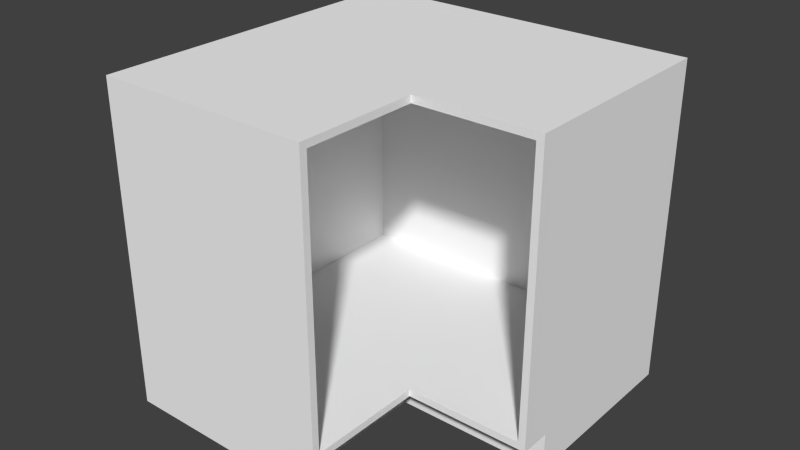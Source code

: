 # Source: Base_Pie_Cut_Carcass.blend  (saved by Blender 2.76.0; exported with 4.5.12 LTS)
import bpy
from mathutils import Matrix  # noqa: F401  (used for matrix-valued properties, if any)

bpy.ops.wm.read_factory_settings(use_empty=True)
scene = bpy.context.scene
scene.name = 'Scene'

# ---- collections
col_collection_1 = bpy.data.collections.new('Collection 1'); scene.collection.children.link(col_collection_1)

# ---- materials (node trees are filled in below, after node groups)
mat_white_melamine = bpy.data.materials.new('White Melamine')
mat_white_melamine.alpha_threshold = 0.0
mat_white_melamine.roughness = 0.5
mat_white_melamine.line_color = (0.0, 0.0, 0.0, 1.0)

# ---- material node trees
mat_white_melamine.use_nodes = True; mat_white_melamine.node_tree.nodes.clear()
_N = mat_white_melamine.node_tree.nodes; _L = mat_white_melamine.node_tree.links
n0 = _N.new('NodeFrame'); n0.name = 'Cycles'; n0.location = (-143, 406)
n0.label = 'Cycles'
n0.width = 593
n1 = _N.new('NodeFrame'); n1.name = 'Blender Internal'; n1.location = (-66, 957)
n1.label = 'Blender Internal'
n1.width = 455
n2 = _N.new('ShaderNodeOutputMaterial'); n2.name = 'Material Output'; n2.location = (443, -106)
n2.width = 120
n3 = _N.new('ShaderNodeBsdfDiffuse'); n3.name = 'Diffuse BSDF'; n3.location = (30, -30)
n3.inputs[0].default_value = (0.9425, 0.9425, 0.9425, 1.0)
n4 = _N.new('ShaderNodeMixShader'); n4.name = 'Mix Shader'; n4.location = (238, -99)
n4.width = 150
n4.inputs[0].default_value = 0.02
n5 = _N.new('ShaderNodeBsdfAnisotropic'); n5.name = 'Glossy BSDF'; n5.location = (31, -180)
n5.distribution = 'BECKMANN'
n5.inputs[1].default_value = 0.3162
n6 = _N.new('NodeUndefined'); n6.name = 'Material'; n6.location = (30, -30)
n6.inputs[0].default_value = (0.8, 0.8, 0.8, 1.0)
n6.inputs[1].default_value = (1.0, 1.0, 1.0, 1.0)
n6.inputs[2].default_value = 0.8
n6.inputs[3].default_value = (0.0, 0.0, 0.0)
n7 = _N.new('NodeUndefined'); n7.name = 'Output'; n7.location = (285, -148)
n2.parent = n0
n3.parent = n0
n4.parent = n0
n5.parent = n0
n6.parent = n1
n7.parent = n1
_L.new(n3.outputs[0], n4.inputs[1])
_L.new(n5.outputs[0], n4.inputs[2])
_L.new(n4.outputs[0], n2.inputs[0])
_L.new(n6.outputs[0], n7.inputs[0])
_L.new(n6.outputs[1], n7.inputs[1])
n2.is_active_output = True

# ---- world
world_world = bpy.data.worlds.new('World'); scene.world = world_world
world_world.color = (0.05088, 0.05088, 0.05088)
world_world.use_sun_shadow = False
world_world.sun_shadow_jitter_overblur = 0.0
world_world.cycles.sampling_method = 'MANUAL'
world_world.cycles.sample_map_resolution = 256

# ---- meshes
me_base_point = bpy.data.meshes.new('Base Point')
me_base_point.from_pydata([(0.0, 0.0, 0.0)], [], [])
me_base_point.use_remesh_preserve_volume = False
me_base_point.use_remesh_preserve_attributes = False
me_base_point.use_mirror_vertex_groups = False
me_base_point.update()
me_cage = bpy.data.meshes.new('CAGE')
me_cage.from_pydata([(0.0, 0.0, 0.0), (0.0, 0.6096, 0.0), (0.6096, 0.6096, 0.0), (0.6096, 0.0, 0.0), (0.0, 0.0, 0.6096), (0.0, 0.6096, 0.6096), (0.6096, 0.6096, 0.6096), (0.6096, 0.0, 0.6096)], [], [(0, 1, 2, 3), (4, 7, 6, 5), (0, 4, 5, 1), (1, 5, 6, 2), (2, 6, 7, 3), (4, 0, 3, 7)])
me_cage.use_remesh_preserve_volume = False
me_cage.use_remesh_preserve_attributes = False
me_cage.use_mirror_vertex_groups = False
me_cage.update()
me_cutpart_004 = bpy.data.meshes.new('Cutpart.004')
me_cutpart_004.from_pydata([(0.0, 0.0, 0.1206), (0.01905, -0.8953, 0.1206), (0.01905, -0.8953, 0.8446), (0.5017, -0.8953, 0.0), (0.4826, -0.8953, 0.0), (0.4826, -0.8953, 0.1016), (0.4826, -0.4826, 0.1016), (0.4826, -0.4826, 0.0), (1.941e-16, -0.9144, 0.1016), (0.5842, -0.9144, 0.1016), (0.5842, -0.9144, 0.8636), (-1.903e-15, -0.9144, 0.8636), (-8.327e-10, -0.8953, 0.1016), (-8.327e-10, -0.8954, 0.8636), (0.5017, -0.9144, 0.1016), (0.5017, -0.9144, 0.8636), (0.5017, -0.8953, 0.1016), (0.5017, -0.8953, 0.8636), (-8.327e-10, -0.8953, 0.0), (0.0, -0.9144, 0.0), (0.5017, -0.9144, 0.0), (0.01905, 0.0, 0.1206), (0.8953, -3.83e-08, 0.1206), (0.8953, -6.662e-09, 0.8446), (0.01905, 3.164e-08, 0.8446), (0.01905, -0.01905, 0.1206), (0.8953, -0.01905, 0.1206), (0.8953, -0.01905, 0.8446), (0.01905, -0.01905, 0.8446), (0.5017, -0.5017, 0.0), (0.5017, -0.5017, 0.1016), (0.8953, -0.5017, 0.1016), (0.8953, -0.5017, 0.0), (0.5017, -0.4826, 0.0), (0.5017, -0.4826, 0.1016), (0.8953, -0.4826, 0.1016), (0.8953, -0.4826, 0.0), (0.0, 0.0, 0.1016), (0.0, -0.5842, 0.1016), (0.8953, 0.0, 0.1016), (0.0, -0.5842, 0.1206), (0.8953, -0.5842, 0.1206), (0.5842, 0.0, 0.1016), (0.5842, -0.5842, 0.1016), (0.5842, 0.0, 0.1206), (0.5842, -0.5842, 0.1206), (0.5842, -0.8953, 0.1206), (0.0, -0.8953, 0.1206), (0.5842, -0.8953, 0.1016), (0.0, 0.0, 0.8636), (0.0, -0.5842, 0.8636), (0.0, 0.0, 0.8446), (0.0, -0.5842, 0.8446), (0.8953, -0.5842, 0.8446), (0.5842, 0.0, 0.8636), (0.5842, -0.5842, 0.8636), (0.5842, 0.0, 0.8446), (0.5842, -0.5842, 0.8446), (0.5842, -0.8953, 0.8446), (0.0, -0.8953, 0.8446), (0.5842, -0.8953, 0.8636), (0.9144, 0.0, 0.1016), (0.9144, -0.5842, 0.1016), (0.9144, -0.5842, 0.8636), (0.9144, 0.0, 0.8636), (0.8953, -0.5842, 0.1016), (0.8953, -0.5842, 0.8636), (0.8953, 0.0, 0.8636), (0.9144, -0.5017, 0.1016), (0.9144, -0.5017, 0.8636), (0.8953, -0.5017, 0.8636), (0.8953, 0.0, 0.0), (0.9144, 0.0, 0.0), (0.9144, -0.5017, 0.0)], [], [(4, 5, 6, 7), (14, 9, 10, 15), (15, 17, 13, 11), (12, 8, 11, 13), (12, 13, 17, 16), (8, 14, 15, 11), (8, 19, 20, 14), (12, 18, 19, 8), (21, 24, 23, 22), (25, 26, 27, 28), (21, 22, 26, 25), (22, 23, 27, 26), (23, 24, 28, 27), (25, 28, 24, 21), (29, 32, 31, 30), (33, 34, 35, 36), (29, 30, 34, 33), (30, 31, 35, 34), (31, 32, 36, 35), (33, 36, 32, 29), (43, 45, 46, 48), (37, 42, 43, 38), (45, 40, 47, 46), (49, 51, 52, 50), (51, 49, 54, 56), (55, 60, 58, 57), (51, 56, 57, 52), (49, 50, 55, 54), (57, 58, 59, 52), (68, 69, 63, 62), (62, 63, 66, 65), (69, 64, 67, 70), (63, 69, 70, 66), (61, 64, 69, 68), (61, 68, 73, 72), (0, 47, 59, 51), (21, 24, 2, 1), (0, 21, 1, 47), (47, 1, 2, 59), (59, 2, 24, 51), (21, 0, 51, 24), (3, 33, 34, 16), (3, 16, 5, 4), (16, 34, 6, 5), (34, 33, 7, 6), (4, 7, 33, 3), (16, 17, 60, 48), (14, 16, 48, 9), (9, 48, 60, 10), (10, 60, 17, 15), (14, 20, 3, 16), (19, 18, 3, 20), (16, 3, 18, 12), (42, 39, 65, 43), (44, 45, 41, 22), (37, 38, 40, 0), (43, 65, 41, 45), (65, 39, 22, 41), (44, 22, 39, 42), (0, 44, 42, 37), (0, 40, 45, 44), (12, 48, 46, 47), (38, 43, 48, 12), (40, 38, 12, 47), (54, 55, 66, 67), (56, 23, 53, 57), (55, 57, 53, 66), (66, 53, 23, 67), (56, 54, 67, 23), (13, 59, 58, 60), (50, 13, 60, 55), (52, 59, 13, 50), (31, 65, 66, 70), (68, 62, 65, 31), (39, 67, 64, 61), (68, 31, 32, 73), (39, 31, 70, 67), (72, 73, 32, 71), (39, 61, 72, 71), (31, 39, 71, 32)])
me_cutpart_004.polygons.foreach_set('material_index', [0, 0, 0, 0, 1, 0, 0, 0, 0, 1, 0, 0, 0, 0, 0, 0, 0, 0, 0, 0, 2, 0, 1, 0, 0, 2, 1, 0, 1, 0, 2, 0, 0, 0, 0, 0, 1, 0, 0, 0, 0, 0, 0, 0, 0, 0, 1, 0, 2, 0, 0, 0, 0, 0, 1, 0, 2, 0, 0, 0, 1, 0, 0, 0, 0, 1, 2, 0, 0, 0, 0, 0, 1, 0, 0, 0, 1, 0, 0, 0])
_uv = me_cutpart_004.uv_layers.new(name='UVMap')
_uv.uv.foreach_set('vector', [0.678, 0.3333, 0.678, -0.01134, 0.01134, -0.01134, 0.01134, 0.3333, 0.7187, 0.0748, 0.7187, 0.02546, 0.01699, 0.02546, 0.01699, 0.0748, 0.721, 0.462, 0.7324, 0.462, 0.7324, 1.534e-09, 0.721, 0.0, 0.6983, 0.7018, 0.7097, 0.7018, 0.7097, 0.0, 0.6983, 0.0, 0.7187, 0.3746, 0.01699, 0.3746, 0.01699, 0.6744, 0.7187, 0.6744, 0.7187, 0.3746, 0.7187, 0.0748, 0.01699, 0.0748, 0.01699, 0.3746, 0.7187, 0.3746, 0.8123, 0.3746, 0.8123, 0.0748, 0.7187, 0.0748, 0.6983, 0.7018, 0.6983, 0.7953, 0.7097, 0.7953, 0.7097, 0.7018, 0.678, 0.3333, 0.01134, 0.3333, 0.01134, 0.678, 0.678, 0.678, 0.678, 0.3333, 0.678, -0.01134, 0.01134, -0.01134, 0.01134, 0.3333, 0.7324, 0.5, 0.7324, 0.0, 0.7181, 0.0, 0.7181, 0.5, 0.7037, 0.6667, 0.7037, 0.0, 0.6893, 0.0, 0.6893, 0.6667, 0.7324, 1.0, 0.7324, 0.5, 0.7181, 0.5, 0.7181, 1.0, 0.7181, 0.6667, 0.7181, 0.0, 0.7037, 0.0, 0.7037, 0.6667, 0.678, 0.3333, 0.01134, 0.3333, 0.01134, 0.678, 0.678, 0.678, 0.678, 0.3333, 0.678, -0.01134, 0.01134, -0.01134, 0.01134, 0.3333, 0.7324, 0.5, 0.7324, 0.0, 0.7181, 0.0, 0.7181, 0.5, 0.7037, 0.6667, 0.7037, 0.0, 0.6893, 0.0, 0.6893, 0.6667, 0.7324, 1.0, 0.7324, 0.5, 0.7181, 0.5, 0.7181, 1.0, 0.7181, 0.6667, 0.7181, 0.0, 0.7037, 0.0, 0.7037, 0.6667, 0.1695, 0.5996, 0.1695, 0.5892, 0.3501, 0.5892, 0.3501, 0.5996, 1.0, 0.5, 0.6806, 0.5, 0.6806, 0.1806, 1.0, 0.1806, 0.1806, 0.1806, 0.1806, 0.5, 3.259e-08, 0.5, 0.0, 0.1806, 0.02083, 0.5, 0.01042, 0.5, 0.01042, 0.8194, 0.02083, 0.8194, 8.148e-08, 1.0, 0.01042, 1.0, 0.01042, 0.6806, 2.852e-08, 0.6806, 0.1695, 0.5996, 0.3501, 0.5996, 0.3501, 0.5892, 0.1695, 0.5892, 0.5, 0.5, 0.5, 0.1806, 0.1806, 0.1806, 0.1806, 0.5, 1.0, 0.5, 1.0, 0.1806, 0.6806, 0.1806, 0.6806, 0.5, 0.1806, 0.1806, 0.0, 0.1806, 3.259e-08, 0.5, 0.1806, 0.5, 0.7187, 0.0748, 0.01699, 0.0748, 0.01699, 0.02546, 0.7187, 0.02546, 0.7187, 0.01408, 0.01699, 0.01408, 0.01699, 0.002691, 0.7187, 0.002691, 0.721, 0.462, 0.721, 0.0, 0.7324, 1.534e-09, 0.7324, 0.462, 0.721, 0.538, 0.721, 0.462, 0.7324, 0.462, 0.7324, 0.538, 0.7187, 0.3746, 0.01699, 0.3746, 0.01699, 0.0748, 0.7187, 0.0748, 0.7187, 0.3746, 0.7187, 0.0748, 0.8123, 0.0748, 0.8123, 0.3746, 0.678, 0.3333, 0.678, 0.678, 0.01134, 0.678, 0.01134, 0.3333, 0.678, 0.3333, 0.01134, 0.3333, 0.01134, -0.01134, 0.678, -0.01134, 0.7324, 0.5, 0.7181, 0.5, 0.7181, 0.0, 0.7324, 0.0, 0.7037, 0.6667, 0.6893, 0.6667, 0.6893, 0.0, 0.7037, 0.0, 0.7324, 1.0, 0.7181, 1.0, 0.7181, 0.5, 0.7324, 0.5, 0.7181, 0.6667, 0.7037, 0.6667, 0.7037, 0.0, 0.7181, 0.0, 0.678, 0.3333, 0.01134, 0.3333, 0.01134, 0.678, 0.678, 0.678, 0.7324, 0.5, 0.7324, 0.0, 0.7181, 0.0, 0.7181, 0.5, 0.7037, 0.6667, 0.7037, 0.0, 0.6893, 0.0, 0.6893, 0.6667, 0.7324, 1.0, 0.7324, 0.5, 0.7181, 0.5, 0.7181, 1.0, 0.7181, 0.6667, 0.7181, 0.0, 0.7037, 0.0, 0.7037, 0.6667, 0.7187, 0.6744, 0.01699, 0.6744, 0.01699, 0.7237, 0.7187, 0.7237, 0.02277, 0.7953, 0.01138, 0.7953, 0.01138, 0.8713, 0.02277, 0.8713, 0.7187, 0.01408, 0.7187, 0.002691, 0.01699, 0.002691, 0.01699, 0.01408, 0.721, 0.538, 0.7324, 0.538, 0.7324, 0.462, 0.721, 0.462, 0.0, 0.7953, 9.892e-09, 0.8889, 0.01138, 0.8889, 0.01138, 0.7953, 0.7324, 0.538, 0.721, 0.538, 0.721, 1.0, 0.7324, 1.0, 0.7187, 0.6744, 0.8123, 0.6744, 0.8123, 0.3746, 0.7187, 0.3746, 0.6806, 0.5, 0.5, 0.5, 0.5, 0.1806, 0.6806, 0.1806, 0.5, 0.1806, 0.1806, 0.1806, 0.1806, 3.259e-08, 0.5, 0.0, 0.02083, 0.5, 0.02083, 0.8194, 0.01042, 0.8194, 0.01042, 0.5, 0.3501, 0.61, 0.1695, 0.61, 0.1695, 0.5996, 0.3501, 0.5996, 0.04167, 0.5, 0.04167, 0.8194, 0.03125, 0.8194, 0.03125, 0.5, 2.852e-08, 0.6806, 0.0, 0.5, 0.01042, 0.5, 0.01042, 0.6806, 8.148e-08, 1.0, 2.852e-08, 0.6806, 0.01042, 0.6806, 0.01042, 1.0, 0.5, 0.5, 0.1806, 0.5, 0.1806, 0.1806, 0.5, 0.1806, 0.02083, 0.8194, 0.02083, 0.5, 0.03125, 0.5, 0.03125, 0.8194, 1.0, 0.1806, 0.6806, 0.1806, 0.6806, 0.0, 1.0, 0.0, 0.01042, 0.8194, 0.02083, 0.8194, 0.02083, 1.0, 0.01042, 1.0, 0.6806, 0.5, 0.6806, 0.1806, 0.5, 0.1806, 0.5, 0.5, 0.5, 0.1806, 0.5, 0.0, 0.1806, 3.259e-08, 0.1806, 0.1806, 0.3501, 0.61, 0.3501, 0.5996, 0.1695, 0.5996, 0.1695, 0.61, 0.04167, 0.5, 0.03125, 0.5, 0.03125, 0.8194, 0.04167, 0.8194, 2.852e-08, 0.6806, 0.01042, 0.6806, 0.01042, 0.5, 0.0, 0.5, 0.02083, 0.8194, 0.03125, 0.8194, 0.03125, 0.5, 0.02083, 0.5, 1.0, 0.1806, 1.0, 0.0, 0.6806, 0.0, 0.6806, 0.1806, 0.01042, 0.8194, 0.01042, 1.0, 0.02083, 1.0, 0.02083, 0.8194, 0.7187, 0.6744, 0.7187, 0.7237, 0.01699, 0.7237, 0.01699, 0.6744, 0.02277, 0.7953, 0.02277, 0.8713, 0.01138, 0.8713, 0.01138, 0.7953, 0.6983, 0.7018, 0.6983, 0.0, 0.7097, 0.0, 0.7097, 0.7018, 0.0, 0.7953, 0.01138, 0.7953, 0.01138, 0.8889, 9.892e-09, 0.8889, 0.7187, 0.3746, 0.7187, 0.6744, 0.01699, 0.6744, 0.01699, 0.3746, 0.7324, 0.538, 0.7324, 1.0, 0.721, 1.0, 0.721, 0.538, 0.6983, 0.7018, 0.7097, 0.7018, 0.7097, 0.7953, 0.6983, 0.7953, 0.7187, 0.6744, 0.7187, 0.3746, 0.8123, 0.3746, 0.8123, 0.6744])
me_cutpart_004.materials.append(mat_white_melamine)
me_cutpart_004.materials.append(mat_white_melamine)
me_cutpart_004.materials.append(mat_white_melamine)
me_cutpart_004.use_remesh_preserve_volume = False
me_cutpart_004.use_remesh_preserve_attributes = False
me_cutpart_004.use_mirror_vertex_groups = False
me_cutpart_004.update()

# ---- objects
ob_bpassembly_base_pie_cut_carcass = bpy.data.objects.new('BPASSEMBLY.Base Pie Cut Carcass', me_base_point)
ob_empty_base_pie_cut_carcass_right_side_depth = bpy.data.objects.new('EMPTY.Base Pie Cut Carcass.Right Side Depth', None)
ob_empty_base_pie_cut_carcass_left_side_depth = bpy.data.objects.new('EMPTY.Base Pie Cut Carcass.Left Side Depth', None)
ob_empty_base_pie_cut_carcass_toe_kick_height = bpy.data.objects.new('EMPTY.Base Pie Cut Carcass.Toe Kick Height', None)
ob_vpdimz_base_pie_cut_carcass = bpy.data.objects.new('VPDIMZ.Base Pie Cut Carcass', None)
ob_vpdimy_base_pie_cut_carcass = bpy.data.objects.new('VPDIMY.Base Pie Cut Carcass', None)
ob_vpdimx_base_pie_cut_carcass = bpy.data.objects.new('VPDIMX.Base Pie Cut Carcass', None)
ob_cage_base_pie_cut_carcass_cage = bpy.data.objects.new('CAGE.Base Pie Cut Carcass.CAGE', me_cage)
ob_mesh_base_pie_cut_carcass_base_pie_cut_carcass = bpy.data.objects.new('MESH.Base Pie Cut Carcass.Base Pie Cut Carcass', me_cutpart_004)

# ---- transforms, parenting, visibility, modifiers, constraints
ob_bpassembly_base_pie_cut_carcass.location = (0.0, 0.0, 0.0)
ob_bpassembly_base_pie_cut_carcass.lineart.crease_threshold = 0.0
ob_empty_base_pie_cut_carcass_right_side_depth.parent = ob_bpassembly_base_pie_cut_carcass
ob_empty_base_pie_cut_carcass_right_side_depth.location = (0.0, 0.0, 0.0)
ob_empty_base_pie_cut_carcass_right_side_depth.empty_display_size = 0.0254
ob_empty_base_pie_cut_carcass_right_side_depth.empty_image_offset = (0.0, 0.0)
ob_empty_base_pie_cut_carcass_right_side_depth.lineart.crease_threshold = 0.0
ob_empty_base_pie_cut_carcass_left_side_depth.parent = ob_bpassembly_base_pie_cut_carcass
ob_empty_base_pie_cut_carcass_left_side_depth.location = (0.0, 0.0, 0.0)
ob_empty_base_pie_cut_carcass_left_side_depth.empty_display_size = 0.0254
ob_empty_base_pie_cut_carcass_left_side_depth.empty_image_offset = (0.0, 0.0)
ob_empty_base_pie_cut_carcass_left_side_depth.lineart.crease_threshold = 0.0
ob_empty_base_pie_cut_carcass_toe_kick_height.parent = ob_bpassembly_base_pie_cut_carcass
ob_empty_base_pie_cut_carcass_toe_kick_height.location = (0.0, 0.0, 0.0)
ob_empty_base_pie_cut_carcass_toe_kick_height.lock_location = (True, True, False)
ob_empty_base_pie_cut_carcass_toe_kick_height.lock_rotation = (True, True, True)
ob_empty_base_pie_cut_carcass_toe_kick_height.empty_display_size = 0.0254
ob_empty_base_pie_cut_carcass_toe_kick_height.empty_image_offset = (0.0, 0.0)
ob_empty_base_pie_cut_carcass_toe_kick_height.lineart.crease_threshold = 0.0
ob_vpdimz_base_pie_cut_carcass.parent = ob_bpassembly_base_pie_cut_carcass
ob_vpdimz_base_pie_cut_carcass.location = (0.0, 0.0, 0.8636)
ob_vpdimz_base_pie_cut_carcass.lock_location = (True, True, False)
ob_vpdimz_base_pie_cut_carcass.empty_display_size = 0.3048
ob_vpdimz_base_pie_cut_carcass.empty_image_offset = (0.0, 0.0)
ob_vpdimz_base_pie_cut_carcass.lineart.crease_threshold = 0.0
ob_vpdimy_base_pie_cut_carcass.parent = ob_bpassembly_base_pie_cut_carcass
ob_vpdimy_base_pie_cut_carcass.location = (0.0, -0.9144, 0.0)
ob_vpdimy_base_pie_cut_carcass.lock_location = (True, False, True)
ob_vpdimy_base_pie_cut_carcass.empty_display_size = 0.3048
ob_vpdimy_base_pie_cut_carcass.empty_image_offset = (0.0, 0.0)
ob_vpdimy_base_pie_cut_carcass.lineart.crease_threshold = 0.0
ob_vpdimx_base_pie_cut_carcass.parent = ob_bpassembly_base_pie_cut_carcass
ob_vpdimx_base_pie_cut_carcass.location = (0.9144, 0.0, 0.0)
ob_vpdimx_base_pie_cut_carcass.lock_location = (False, True, True)
ob_vpdimx_base_pie_cut_carcass.empty_display_size = 0.3048
ob_vpdimx_base_pie_cut_carcass.empty_image_offset = (0.0, 0.0)
ob_vpdimx_base_pie_cut_carcass.lineart.crease_threshold = 0.0
ob_cage_base_pie_cut_carcass_cage.parent = ob_bpassembly_base_pie_cut_carcass
ob_cage_base_pie_cut_carcass_cage.location = (0.0, 0.0, 0.0)
ob_cage_base_pie_cut_carcass_cage.lock_location = (True, True, True)
ob_cage_base_pie_cut_carcass_cage.lock_rotation = (True, True, True)
ob_cage_base_pie_cut_carcass_cage.visible_camera = False
ob_cage_base_pie_cut_carcass_cage.visible_diffuse = False
ob_cage_base_pie_cut_carcass_cage.visible_glossy = False
ob_cage_base_pie_cut_carcass_cage.visible_transmission = False
ob_cage_base_pie_cut_carcass_cage.visible_shadow = False
ob_cage_base_pie_cut_carcass_cage.display_type = 'WIRE'
ob_cage_base_pie_cut_carcass_cage.lineart.crease_threshold = 0.0
_vg = ob_cage_base_pie_cut_carcass_cage.vertex_groups.new(name='X Dimension')
_vg = ob_cage_base_pie_cut_carcass_cage.vertex_groups.new(name='Y Dimension')
_vg = ob_cage_base_pie_cut_carcass_cage.vertex_groups.new(name='Z Dimension')
_vg = ob_cage_base_pie_cut_carcass_cage.vertex_groups.new(name='Toe Kick Height')
_vg = ob_cage_base_pie_cut_carcass_cage.vertex_groups.new(name='Left Side Depth')
_vg = ob_cage_base_pie_cut_carcass_cage.vertex_groups.new(name='Right Side Depth')
_m = ob_cage_base_pie_cut_carcass_cage.modifiers.new('Hook-VPDIMX.New Assembly', 'HOOK')
_m.center = (0.6096, 0.0, 0.0)
_m.matrix_inverse = ((1.0, 0.0, 0.0, -0.6096), (0.0, 1.0, 0.0, 0.0), (0.0, 0.0, 1.0, 0.0), (0.0, 0.0, 0.0, 1.0))
_m.object = ob_vpdimx_base_pie_cut_carcass
_m = ob_cage_base_pie_cut_carcass_cage.modifiers.new('Hook-VPDIMY.New Assembly', 'HOOK')
_m.center = (0.0, 0.6096, 0.0)
_m.matrix_inverse = ((1.0, 0.0, 0.0, 0.0), (0.0, 1.0, 0.0, -0.6096), (0.0, 0.0, 1.0, 0.0), (0.0, 0.0, 0.0, 1.0))
_m.object = ob_vpdimy_base_pie_cut_carcass
_m = ob_cage_base_pie_cut_carcass_cage.modifiers.new('Hook-VPDIMZ.New Assembly', 'HOOK')
_m.center = (0.0, 0.0, 0.6096)
_m.matrix_inverse = ((1.0, 0.0, 0.0, 0.0), (0.0, 1.0, 0.0, 0.0), (0.0, 0.0, 1.0, -0.6096), (0.0, 0.0, 0.0, 1.0))
_m.object = ob_vpdimz_base_pie_cut_carcass
ob_mesh_base_pie_cut_carcass_base_pie_cut_carcass.parent = ob_bpassembly_base_pie_cut_carcass
ob_mesh_base_pie_cut_carcass_base_pie_cut_carcass.location = (0.0, 0.0, 0.0)
ob_mesh_base_pie_cut_carcass_base_pie_cut_carcass.lock_location = (True, True, True)
ob_mesh_base_pie_cut_carcass_base_pie_cut_carcass.lineart.crease_threshold = 0.0
_vg = ob_mesh_base_pie_cut_carcass_base_pie_cut_carcass.vertex_groups.new(name='X Dimension')
_vg = ob_mesh_base_pie_cut_carcass_base_pie_cut_carcass.vertex_groups.new(name='Y Dimension')
_vg = ob_mesh_base_pie_cut_carcass_base_pie_cut_carcass.vertex_groups.new(name='Z Dimension')
_vg = ob_mesh_base_pie_cut_carcass_base_pie_cut_carcass.vertex_groups.new(name='Left Side Depth')
_vg = ob_mesh_base_pie_cut_carcass_base_pie_cut_carcass.vertex_groups.new(name='Toe Kick Height')
_vg = ob_mesh_base_pie_cut_carcass_base_pie_cut_carcass.vertex_groups.new(name='Right Side Depth')
_m = ob_mesh_base_pie_cut_carcass_base_pie_cut_carcass.modifiers.new('Hook-VPDIMX.Base Pie Cut Carcass', 'HOOK')
_m.center = (0.9144, 0.0, 0.0)
_m.matrix_inverse = ((1.0, 0.0, 0.0, -0.9144), (0.0, 1.0, 0.0, 0.0), (0.0, 0.0, 1.0, 0.0), (0.0, 0.0, 0.0, 1.0))
_m.object = ob_vpdimx_base_pie_cut_carcass
_m = ob_mesh_base_pie_cut_carcass_base_pie_cut_carcass.modifiers.new('Hook-VPDIMY.Base Pie Cut Carcass', 'HOOK')
_m.center = (0.0, -0.9144, 0.0)
_m.matrix_inverse = ((1.0, 0.0, 0.0, 0.0), (0.0, 1.0, 0.0, 0.9144), (0.0, 0.0, 1.0, 0.0), (0.0, 0.0, 0.0, 1.0))
_m.object = ob_vpdimy_base_pie_cut_carcass
_m = ob_mesh_base_pie_cut_carcass_base_pie_cut_carcass.modifiers.new('Hook-VPDIMZ.Base Pie Cut Carcass', 'HOOK')
_m.center = (0.0, 0.0, 0.8636)
_m.matrix_inverse = ((1.0, 0.0, 0.0, 0.0), (0.0, 1.0, 0.0, 0.0), (0.0, 0.0, 1.0, -0.8636), (0.0, 0.0, 0.0, 1.0))
_m.object = ob_vpdimz_base_pie_cut_carcass
_m = ob_mesh_base_pie_cut_carcass_base_pie_cut_carcass.modifiers.new('Hook-EMPTY.Base Pie Cut Carcass.Left Side Depth', 'HOOK')
_m.center = (0.5842, 0.0, 0.0)
_m.matrix_inverse = ((1.0, 0.0, 0.0, -0.5842), (0.0, 1.0, 0.0, 0.0), (0.0, 0.0, 1.0, 0.0), (0.0, 0.0, 0.0, 1.0))
_m.object = ob_empty_base_pie_cut_carcass_left_side_depth
_m = ob_mesh_base_pie_cut_carcass_base_pie_cut_carcass.modifiers.new('Hook-EMPTY.Base Pie Cut Carcass.Toe Kick Height', 'HOOK')
_m.center = (0.0, 0.0, 0.1016)
_m.matrix_inverse = ((1.0, 0.0, 0.0, 0.0), (0.0, 1.0, 0.0, 0.0), (0.0, 0.0, 1.0, -0.1016), (0.0, 0.0, 0.0, 1.0))
_m.object = ob_empty_base_pie_cut_carcass_toe_kick_height
_m = ob_mesh_base_pie_cut_carcass_base_pie_cut_carcass.modifiers.new('Hook-EMPTY.Base Pie Cut Carcass.Right Side Depth', 'HOOK')
_m.center = (0.0, -0.5842, 0.0)
_m.matrix_inverse = ((1.0, 0.0, 0.0, 0.0), (0.0, 1.0, 0.0, 0.5842), (0.0, 0.0, 1.0, 0.0), (0.0, 0.0, 0.0, 1.0))
_m.object = ob_empty_base_pie_cut_carcass_right_side_depth
_m = ob_mesh_base_pie_cut_carcass_base_pie_cut_carcass.modifiers.new('Array', 'ARRAY')
_m.count = 1
_m.use_constant_offset = True
_m.constant_offset_displace = (0.0, 0.0, 0.0)
_m.use_relative_offset = False

# ---- collection membership
col_collection_1.objects.link(ob_bpassembly_base_pie_cut_carcass)
col_collection_1.objects.link(ob_empty_base_pie_cut_carcass_right_side_depth)
col_collection_1.objects.link(ob_empty_base_pie_cut_carcass_left_side_depth)
col_collection_1.objects.link(ob_empty_base_pie_cut_carcass_toe_kick_height)
col_collection_1.objects.link(ob_vpdimz_base_pie_cut_carcass)
col_collection_1.objects.link(ob_vpdimy_base_pie_cut_carcass)
col_collection_1.objects.link(ob_vpdimx_base_pie_cut_carcass)
col_collection_1.objects.link(ob_cage_base_pie_cut_carcass_cage)
col_collection_1.objects.link(ob_mesh_base_pie_cut_carcass_base_pie_cut_carcass)

# ---- scene / render settings (as saved in the file)
scene.frame_start = 1; scene.frame_end = 250; scene.frame_set(1)
scene.render.engine = 'CYCLES'
scene.render.resolution_percentage = 50
scene.render.dither_intensity = 0.0
scene.cycles.use_denoising = False
scene.cycles.samples = 100
scene.cycles.sampling_pattern = 'TABULATED_SOBOL'
scene.cycles.light_sampling_threshold = 0.0
scene.cycles.use_adaptive_sampling = False
scene.cycles.use_light_tree = False
scene.cycles.caustics_reflective = False
scene.cycles.caustics_refractive = False
scene.cycles.blur_glossy = 0.0
scene.cycles.max_bounces = 6
scene.cycles.pixel_filter_type = 'GAUSSIAN'
scene.cycles.sample_clamp_direct = 1.0
scene.cycles.sample_clamp_indirect = 1.0
scene.view_settings.view_transform = 'Standard'
bpy.context.view_layer.update()

# ---- added for rendering (the .blend has no active camera and no usable light): camera, sun
cam_auto = bpy.data.cameras.new('AutoCamera')
cam_auto.lens = 50.0
cam_auto.sensor_width = 36.0
cam_auto.clip_end = 1000.0
ob_auto_camera = bpy.data.objects.new('AutoCamera', cam_auto)
scene.collection.objects.link(ob_auto_camera)
ob_auto_camera.location = (1.95745, -2.26766, 1.67264)
ob_auto_camera.rotation_euler = (1.09748, -7.21219e-08, 0.694738)
scene.camera = ob_auto_camera
light_auto_sun = bpy.data.lights.new('AutoSun', 'SUN')
light_auto_sun.energy = 3.0
light_auto_sun.angle = 0.0523599
ob_auto_sun = bpy.data.objects.new('AutoSun', light_auto_sun)
scene.collection.objects.link(ob_auto_sun)
ob_auto_sun.rotation_euler = (0.872665, 0.174533, 0.523599)
bpy.context.view_layer.update()

